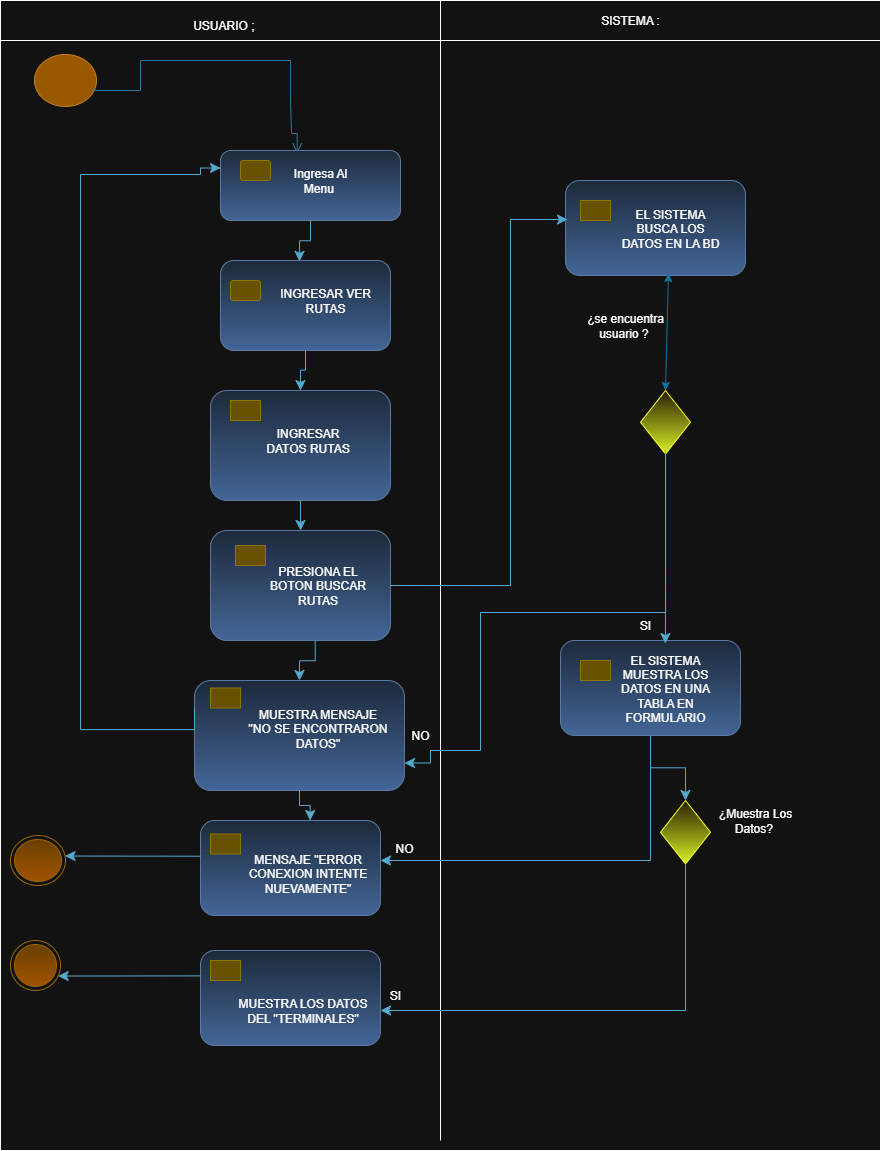

The diagram above was exported from draw.io. Its source (the exported page's mxGraphModel, read from the mxfile embedded in the PNG):
<mxGraphModel dx="1016" dy="558" grid="1" gridSize="10" guides="1" tooltips="1" connect="1" arrows="1" fold="1" page="1" pageScale="1" pageWidth="827" pageHeight="1169" math="0" shadow="0">
  <root>
    <mxCell id="0" />
    <mxCell id="1" parent="0" />
    <mxCell id="xpsnVj5g232j3aIq4sHA-10" value="" style="rounded=0;whiteSpace=wrap;html=1;movable=0;resizable=0;rotatable=0;deletable=0;editable=0;locked=1;connectable=0;" vertex="1" parent="1">
      <mxGeometry x="10" y="20" width="880" height="1140" as="geometry" />
    </mxCell>
    <mxCell id="xpsnVj5g232j3aIq4sHA-5" value="" style="ellipse;html=1;shape=startState;fillColor=#f0a30a;strokeColor=#BD7000;fontColor=#000000;" vertex="1" parent="1">
      <mxGeometry x="40" y="60" width="70" height="60" as="geometry" />
    </mxCell>
    <mxCell id="xpsnVj5g232j3aIq4sHA-11" value="" style="edgeStyle=orthogonalEdgeStyle;html=1;verticalAlign=bottom;endArrow=open;endSize=8;strokeColor=#54A9CE;rounded=0;fillColor=#0050ef;exitX=0.896;exitY=0.634;exitDx=0;exitDy=0;exitPerimeter=0;entryX=0.426;entryY=0.039;entryDx=0;entryDy=0;entryPerimeter=0;" edge="1" parent="1" source="xpsnVj5g232j3aIq4sHA-5" target="xpsnVj5g232j3aIq4sHA-17">
      <mxGeometry relative="1" as="geometry">
        <mxPoint x="307" y="140" as="targetPoint" />
        <mxPoint x="83" y="68" as="sourcePoint" />
        <Array as="points">
          <mxPoint x="103" y="100" />
          <mxPoint x="150" y="100" />
          <mxPoint x="150" y="70" />
          <mxPoint x="300" y="70" />
          <mxPoint x="300" y="110" />
          <mxPoint x="301" y="110" />
          <mxPoint x="301" y="143" />
        </Array>
      </mxGeometry>
    </mxCell>
    <mxCell id="xpsnVj5g232j3aIq4sHA-16" value="" style="rounded=1;whiteSpace=wrap;html=1;fillColor=#dae8fc;gradientColor=#7ea6e0;strokeColor=#6c8ebf;" vertex="1" parent="1">
      <mxGeometry x="230" y="270" width="170" height="90" as="geometry" />
    </mxCell>
    <mxCell id="xpsnVj5g232j3aIq4sHA-17" value="" style="rounded=1;whiteSpace=wrap;html=1;fillColor=#dae8fc;gradientColor=#7ea6e0;strokeColor=#6c8ebf;" vertex="1" parent="1">
      <mxGeometry x="230" y="160" width="180" height="70" as="geometry" />
    </mxCell>
    <mxCell id="xpsnVj5g232j3aIq4sHA-18" value="" style="rounded=1;whiteSpace=wrap;html=1;fillColor=#e3c800;strokeColor=#B09500;fontColor=#000000;" vertex="1" parent="1">
      <mxGeometry x="250" y="170" width="30" height="20" as="geometry" />
    </mxCell>
    <mxCell id="xpsnVj5g232j3aIq4sHA-20" value="" style="rounded=0;whiteSpace=wrap;html=1;movable=0;resizable=0;rotatable=0;deletable=0;editable=0;locked=1;connectable=0;" vertex="1" parent="1">
      <mxGeometry x="10" y="10" width="880" height="40" as="geometry" />
    </mxCell>
    <mxCell id="xpsnVj5g232j3aIq4sHA-23" value="" style="endArrow=none;html=1;rounded=0;movable=0;resizable=0;rotatable=0;deletable=0;editable=0;locked=1;connectable=0;" edge="1" parent="1">
      <mxGeometry width="50" height="50" relative="1" as="geometry">
        <mxPoint x="450" y="1150" as="sourcePoint" />
        <mxPoint x="450" y="10" as="targetPoint" />
      </mxGeometry>
    </mxCell>
    <mxCell id="xpsnVj5g232j3aIq4sHA-34" value="" style="rounded=1;whiteSpace=wrap;html=1;fillColor=#e3c800;strokeColor=#B09500;fontColor=#000000;" vertex="1" parent="1">
      <mxGeometry x="240" y="290" width="30" height="20" as="geometry" />
    </mxCell>
    <mxCell id="xpsnVj5g232j3aIq4sHA-39" value="USUARIO ;&amp;nbsp;" style="text;html=1;align=center;verticalAlign=middle;whiteSpace=wrap;rounded=0;" vertex="1" parent="1">
      <mxGeometry x="140" y="20" width="190" height="30" as="geometry" />
    </mxCell>
    <mxCell id="xpsnVj5g232j3aIq4sHA-40" value="SISTEMA :" style="text;html=1;align=center;verticalAlign=middle;whiteSpace=wrap;rounded=0;" vertex="1" parent="1">
      <mxGeometry x="590" y="15" width="100" height="30" as="geometry" />
    </mxCell>
    <mxCell id="xpsnVj5g232j3aIq4sHA-42" value="" style="edgeStyle=elbowEdgeStyle;elbow=vertical;endArrow=classic;html=1;curved=0;rounded=0;endSize=8;startSize=8;exitX=0.5;exitY=1;exitDx=0;exitDy=0;entryX=0.465;entryY=0.01;entryDx=0;entryDy=0;entryPerimeter=0;fillColor=#b1ddf0;strokeColor=#10739e;" edge="1" parent="1" source="xpsnVj5g232j3aIq4sHA-17" target="xpsnVj5g232j3aIq4sHA-16">
      <mxGeometry width="50" height="50" relative="1" as="geometry">
        <mxPoint x="430" y="380" as="sourcePoint" />
        <mxPoint x="480" y="330" as="targetPoint" />
      </mxGeometry>
    </mxCell>
    <mxCell id="xpsnVj5g232j3aIq4sHA-55" value="" style="rounded=1;whiteSpace=wrap;html=1;fillColor=#dae8fc;gradientColor=#7ea6e0;strokeColor=#6c8ebf;" vertex="1" parent="1">
      <mxGeometry x="220" y="540" width="180" height="110" as="geometry" />
    </mxCell>
    <mxCell id="xpsnVj5g232j3aIq4sHA-56" value="" style="rounded=1;whiteSpace=wrap;html=1;fillColor=#e3c800;strokeColor=#B09500;fontColor=#000000;arcSize=0;" vertex="1" parent="1">
      <mxGeometry x="245" y="555" width="30" height="20" as="geometry" />
    </mxCell>
    <mxCell id="xpsnVj5g232j3aIq4sHA-58" value="" style="rounded=1;whiteSpace=wrap;html=1;fillColor=#dae8fc;gradientColor=#7ea6e0;strokeColor=#6c8ebf;" vertex="1" parent="1">
      <mxGeometry x="220" y="400" width="180" height="110" as="geometry" />
    </mxCell>
    <mxCell id="xpsnVj5g232j3aIq4sHA-59" value="" style="rounded=1;whiteSpace=wrap;html=1;fillColor=#e3c800;strokeColor=#B09500;fontColor=#000000;arcSize=0;" vertex="1" parent="1">
      <mxGeometry x="240" y="410" width="30" height="20" as="geometry" />
    </mxCell>
    <mxCell id="xpsnVj5g232j3aIq4sHA-60" value="" style="edgeStyle=elbowEdgeStyle;elbow=vertical;endArrow=classic;html=1;curved=0;rounded=0;endSize=8;startSize=8;exitX=0.5;exitY=1;exitDx=0;exitDy=0;entryX=0.5;entryY=0;entryDx=0;entryDy=0;fillColor=#b1ddf0;strokeColor=#10739e;" edge="1" parent="1" source="xpsnVj5g232j3aIq4sHA-16" target="xpsnVj5g232j3aIq4sHA-58">
      <mxGeometry width="50" height="50" relative="1" as="geometry">
        <mxPoint x="380" y="320" as="sourcePoint" />
        <mxPoint x="394" y="361" as="targetPoint" />
      </mxGeometry>
    </mxCell>
    <mxCell id="xpsnVj5g232j3aIq4sHA-61" value="" style="edgeStyle=elbowEdgeStyle;elbow=vertical;endArrow=classic;html=1;curved=0;rounded=0;endSize=8;startSize=8;exitX=0.5;exitY=1;exitDx=0;exitDy=0;fillColor=#b1ddf0;strokeColor=#10739e;" edge="1" parent="1" source="xpsnVj5g232j3aIq4sHA-58" target="xpsnVj5g232j3aIq4sHA-55">
      <mxGeometry width="50" height="50" relative="1" as="geometry">
        <mxPoint x="325" y="390" as="sourcePoint" />
        <mxPoint x="320" y="430" as="targetPoint" />
      </mxGeometry>
    </mxCell>
    <mxCell id="xpsnVj5g232j3aIq4sHA-62" value="" style="rounded=1;whiteSpace=wrap;html=1;fillColor=#dae8fc;gradientColor=#7ea6e0;strokeColor=#6c8ebf;" vertex="1" parent="1">
      <mxGeometry x="204" y="690" width="210" height="110" as="geometry" />
    </mxCell>
    <mxCell id="xpsnVj5g232j3aIq4sHA-63" value="" style="rounded=1;whiteSpace=wrap;html=1;fillColor=#e3c800;strokeColor=#B09500;fontColor=#000000;arcSize=0;" vertex="1" parent="1">
      <mxGeometry x="220" y="697.5" width="30" height="20" as="geometry" />
    </mxCell>
    <mxCell id="xpsnVj5g232j3aIq4sHA-65" value="" style="edgeStyle=elbowEdgeStyle;elbow=vertical;endArrow=classic;html=1;curved=0;rounded=0;endSize=8;startSize=8;exitX=0.5;exitY=1;exitDx=0;exitDy=0;fillColor=#b1ddf0;strokeColor=#10739e;entryX=0.5;entryY=0;entryDx=0;entryDy=0;" edge="1" parent="1" target="xpsnVj5g232j3aIq4sHA-62">
      <mxGeometry width="50" height="50" relative="1" as="geometry">
        <mxPoint x="324.73" y="650" as="sourcePoint" />
        <mxPoint x="324.73" y="680" as="targetPoint" />
      </mxGeometry>
    </mxCell>
    <mxCell id="xpsnVj5g232j3aIq4sHA-67" value="" style="edgeStyle=orthogonalEdgeStyle;elbow=vertical;endArrow=classic;html=1;rounded=0;endSize=8;startSize=8;fillColor=#b1ddf0;strokeColor=#10739e;entryX=0;entryY=0.25;entryDx=0;entryDy=0;exitX=0;exitY=0.25;exitDx=0;exitDy=0;" edge="1" parent="1" source="xpsnVj5g232j3aIq4sHA-62" target="xpsnVj5g232j3aIq4sHA-17">
      <mxGeometry width="50" height="50" relative="1" as="geometry">
        <mxPoint x="220" y="739" as="sourcePoint" />
        <mxPoint x="209.92000000000002" y="171.25" as="targetPoint" />
        <Array as="points">
          <mxPoint x="204" y="739" />
          <mxPoint x="90" y="739" />
          <mxPoint x="90" y="184" />
          <mxPoint x="210" y="184" />
          <mxPoint x="210" y="178" />
        </Array>
      </mxGeometry>
    </mxCell>
    <mxCell id="xpsnVj5g232j3aIq4sHA-69" value="" style="ellipse;html=1;shape=endState;fillColor=#ffcd28;strokeColor=#d79b00;gradientColor=#ffa500;" vertex="1" parent="1">
      <mxGeometry x="20" y="845" width="55" height="50" as="geometry" />
    </mxCell>
    <mxCell id="xpsnVj5g232j3aIq4sHA-71" value="" style="ellipse;html=1;shape=endState;fillColor=#ffcd28;strokeColor=#d79b00;gradientColor=#ffa500;" vertex="1" parent="1">
      <mxGeometry x="20" y="950" width="50" height="50" as="geometry" />
    </mxCell>
    <mxCell id="xpsnVj5g232j3aIq4sHA-72" value="" style="rounded=1;whiteSpace=wrap;html=1;fillColor=#dae8fc;gradientColor=#7ea6e0;strokeColor=#6c8ebf;" vertex="1" parent="1">
      <mxGeometry x="210" y="830" width="180" height="95" as="geometry" />
    </mxCell>
    <mxCell id="xpsnVj5g232j3aIq4sHA-73" value="" style="rounded=1;whiteSpace=wrap;html=1;fillColor=#e3c800;strokeColor=#B09500;fontColor=#000000;arcSize=0;" vertex="1" parent="1">
      <mxGeometry x="220" y="843.5" width="30" height="20" as="geometry" />
    </mxCell>
    <mxCell id="xpsnVj5g232j3aIq4sHA-80" value="" style="rounded=1;whiteSpace=wrap;html=1;fillColor=#dae8fc;gradientColor=#7ea6e0;strokeColor=#6c8ebf;" vertex="1" parent="1">
      <mxGeometry x="210" y="960" width="180" height="95" as="geometry" />
    </mxCell>
    <mxCell id="xpsnVj5g232j3aIq4sHA-81" value="" style="rounded=1;whiteSpace=wrap;html=1;fillColor=#e3c800;strokeColor=#B09500;fontColor=#000000;arcSize=0;" vertex="1" parent="1">
      <mxGeometry x="220" y="970" width="30" height="20" as="geometry" />
    </mxCell>
    <mxCell id="xpsnVj5g232j3aIq4sHA-84" value="" style="edgeStyle=elbowEdgeStyle;elbow=vertical;endArrow=classic;html=1;curved=0;rounded=0;endSize=8;startSize=8;exitX=0.5;exitY=1;exitDx=0;exitDy=0;fillColor=#b1ddf0;strokeColor=#10739e;entryX=0.609;entryY=0;entryDx=0;entryDy=0;entryPerimeter=0;" edge="1" parent="1" source="xpsnVj5g232j3aIq4sHA-62" target="xpsnVj5g232j3aIq4sHA-72">
      <mxGeometry width="50" height="50" relative="1" as="geometry">
        <mxPoint x="500" y="780" as="sourcePoint" />
        <mxPoint x="500.27" y="820" as="targetPoint" />
      </mxGeometry>
    </mxCell>
    <mxCell id="xpsnVj5g232j3aIq4sHA-85" value="" style="rounded=1;whiteSpace=wrap;html=1;fillColor=#dae8fc;gradientColor=#7ea6e0;strokeColor=#6c8ebf;" vertex="1" parent="1">
      <mxGeometry x="570" y="650" width="180" height="95" as="geometry" />
    </mxCell>
    <mxCell id="xpsnVj5g232j3aIq4sHA-86" value="" style="rounded=1;whiteSpace=wrap;html=1;fillColor=#e3c800;strokeColor=#B09500;fontColor=#000000;arcSize=0;" vertex="1" parent="1">
      <mxGeometry x="590" y="670" width="30" height="20" as="geometry" />
    </mxCell>
    <mxCell id="xpsnVj5g232j3aIq4sHA-89" value="" style="rounded=1;whiteSpace=wrap;html=1;fillColor=#dae8fc;gradientColor=#7ea6e0;strokeColor=#6c8ebf;" vertex="1" parent="1">
      <mxGeometry x="575" y="190" width="180" height="95" as="geometry" />
    </mxCell>
    <mxCell id="xpsnVj5g232j3aIq4sHA-90" value="" style="rounded=1;whiteSpace=wrap;html=1;fillColor=#e3c800;strokeColor=#B09500;fontColor=#000000;arcSize=0;" vertex="1" parent="1">
      <mxGeometry x="590" y="210" width="30" height="20" as="geometry" />
    </mxCell>
    <mxCell id="xpsnVj5g232j3aIq4sHA-91" value="" style="rhombus;whiteSpace=wrap;html=1;fillColor=#fff2cc;strokeColor=light-dark(#D6B656,#FFFF33);gradientColor=light-dark(#FFD966,#D6F227);" vertex="1" parent="1">
      <mxGeometry x="670" y="810" width="50" height="63.5" as="geometry" />
    </mxCell>
    <mxCell id="xpsnVj5g232j3aIq4sHA-95" value="" style="rhombus;whiteSpace=wrap;html=1;fillColor=#fff2cc;strokeColor=light-dark(#D6B656,#FFFF33);gradientColor=light-dark(#FFD966,#D6F227);" vertex="1" parent="1">
      <mxGeometry x="650" y="400" width="50" height="63.5" as="geometry" />
    </mxCell>
    <mxCell id="xpsnVj5g232j3aIq4sHA-98" value="" style="edgeStyle=elbowEdgeStyle;elbow=vertical;endArrow=classic;html=1;curved=0;rounded=0;endSize=8;startSize=8;exitX=0;exitY=0.376;exitDx=0;exitDy=0;fillColor=#b1ddf0;strokeColor=#10739e;exitPerimeter=0;" edge="1" parent="1" source="xpsnVj5g232j3aIq4sHA-72" target="xpsnVj5g232j3aIq4sHA-69">
      <mxGeometry width="50" height="50" relative="1" as="geometry">
        <mxPoint x="160" y="865" as="sourcePoint" />
        <mxPoint x="160.26999999999998" y="905" as="targetPoint" />
      </mxGeometry>
    </mxCell>
    <mxCell id="xpsnVj5g232j3aIq4sHA-99" value="" style="edgeStyle=elbowEdgeStyle;elbow=vertical;endArrow=classic;html=1;curved=0;rounded=0;endSize=8;startSize=8;exitX=0;exitY=0.376;exitDx=0;exitDy=0;fillColor=#b1ddf0;strokeColor=#10739e;exitPerimeter=0;" edge="1" parent="1" target="xpsnVj5g232j3aIq4sHA-71">
      <mxGeometry width="50" height="50" relative="1" as="geometry">
        <mxPoint x="210" y="985.38" as="sourcePoint" />
        <mxPoint x="60" y="984.38" as="targetPoint" />
      </mxGeometry>
    </mxCell>
    <mxCell id="xpsnVj5g232j3aIq4sHA-100" value="" style="edgeStyle=elbowEdgeStyle;elbow=vertical;endArrow=classic;html=1;curved=0;rounded=0;endSize=8;startSize=8;fillColor=#b1ddf0;strokeColor=#10739e;entryX=1;entryY=0.5;entryDx=0;entryDy=0;exitX=0.5;exitY=1;exitDx=0;exitDy=0;" edge="1" parent="1" source="xpsnVj5g232j3aIq4sHA-91">
      <mxGeometry width="50" height="50" relative="1" as="geometry">
        <mxPoint x="710" y="1015" as="sourcePoint" />
        <mxPoint x="390" y="1020" as="targetPoint" />
        <Array as="points">
          <mxPoint x="570" y="1020" />
        </Array>
      </mxGeometry>
    </mxCell>
    <mxCell id="xpsnVj5g232j3aIq4sHA-101" value="" style="edgeStyle=elbowEdgeStyle;elbow=vertical;endArrow=classic;html=1;curved=0;rounded=0;endSize=8;startSize=8;exitX=0.5;exitY=1;exitDx=0;exitDy=0;fillColor=#b1ddf0;strokeColor=#10739e;entryX=0.5;entryY=0;entryDx=0;entryDy=0;" edge="1" parent="1" source="xpsnVj5g232j3aIq4sHA-85" target="xpsnVj5g232j3aIq4sHA-91">
      <mxGeometry width="50" height="50" relative="1" as="geometry">
        <mxPoint x="659.64" y="750" as="sourcePoint" />
        <mxPoint x="659.91" y="790" as="targetPoint" />
      </mxGeometry>
    </mxCell>
    <mxCell id="xpsnVj5g232j3aIq4sHA-102" value="" style="edgeStyle=elbowEdgeStyle;elbow=vertical;endArrow=classic;html=1;curved=0;rounded=0;endSize=8;startSize=8;fillColor=#b1ddf0;strokeColor=#10739e;" edge="1" parent="1" target="xpsnVj5g232j3aIq4sHA-72">
      <mxGeometry width="50" height="50" relative="1" as="geometry">
        <mxPoint x="660" y="750" as="sourcePoint" />
        <mxPoint x="620" y="830" as="targetPoint" />
        <Array as="points">
          <mxPoint x="510" y="870" />
        </Array>
      </mxGeometry>
    </mxCell>
    <mxCell id="xpsnVj5g232j3aIq4sHA-103" value="" style="edgeStyle=orthogonalEdgeStyle;elbow=vertical;endArrow=classic;html=1;rounded=0;endSize=8;startSize=8;entryX=0.011;entryY=0.411;entryDx=0;entryDy=0;fillColor=#b1ddf0;strokeColor=#10739E;exitX=1;exitY=0.5;exitDx=0;exitDy=0;entryPerimeter=0;" edge="1" parent="1" source="xpsnVj5g232j3aIq4sHA-55" target="xpsnVj5g232j3aIq4sHA-89">
      <mxGeometry width="50" height="50" relative="1" as="geometry">
        <mxPoint x="490" y="530" as="sourcePoint" />
        <mxPoint x="510" y="391" as="targetPoint" />
        <Array as="points">
          <mxPoint x="520" y="595" />
          <mxPoint x="520" y="229" />
        </Array>
      </mxGeometry>
    </mxCell>
    <mxCell id="xpsnVj5g232j3aIq4sHA-106" value="" style="endArrow=classic;startArrow=classic;html=1;rounded=0;exitX=0.5;exitY=0;exitDx=0;exitDy=0;fillColor=#dae8fc;gradientColor=#7ea6e0;strokeColor=light-dark(#6C8EBF,#10739E);entryX=0.572;entryY=0.979;entryDx=0;entryDy=0;entryPerimeter=0;" edge="1" parent="1" source="xpsnVj5g232j3aIq4sHA-95" target="xpsnVj5g232j3aIq4sHA-89">
      <mxGeometry width="50" height="50" relative="1" as="geometry">
        <mxPoint x="650" y="390" as="sourcePoint" />
        <mxPoint x="660" y="290" as="targetPoint" />
      </mxGeometry>
    </mxCell>
    <mxCell id="xpsnVj5g232j3aIq4sHA-107" value="" style="edgeStyle=orthogonalEdgeStyle;elbow=vertical;endArrow=classic;html=1;rounded=0;endSize=8;startSize=8;exitX=0.5;exitY=1;exitDx=0;exitDy=0;fillColor=#b1ddf0;strokeColor=#10739e;entryX=1;entryY=0.75;entryDx=0;entryDy=0;" edge="1" parent="1" source="xpsnVj5g232j3aIq4sHA-95" target="xpsnVj5g232j3aIq4sHA-62">
      <mxGeometry width="50" height="50" relative="1" as="geometry">
        <mxPoint x="697.52" y="463.5" as="sourcePoint" />
        <mxPoint x="470" y="780" as="targetPoint" />
        <Array as="points">
          <mxPoint x="675" y="622" />
          <mxPoint x="490" y="622" />
          <mxPoint x="490" y="760" />
          <mxPoint x="440" y="760" />
          <mxPoint x="440" y="773" />
        </Array>
      </mxGeometry>
    </mxCell>
    <mxCell id="xpsnVj5g232j3aIq4sHA-108" value="" style="edgeStyle=elbowEdgeStyle;elbow=vertical;endArrow=classic;html=1;curved=0;rounded=0;endSize=8;startSize=8;exitX=0.501;exitY=0.932;exitDx=0;exitDy=0;fillColor=#b1ddf0;strokeColor=#10739e;exitPerimeter=0;entryX=0.583;entryY=0.032;entryDx=0;entryDy=0;entryPerimeter=0;" edge="1" parent="1" source="xpsnVj5g232j3aIq4sHA-95" target="xpsnVj5g232j3aIq4sHA-85">
      <mxGeometry width="50" height="50" relative="1" as="geometry">
        <mxPoint x="620" y="500" as="sourcePoint" />
        <mxPoint x="620" y="530" as="targetPoint" />
      </mxGeometry>
    </mxCell>
    <mxCell id="xpsnVj5g232j3aIq4sHA-109" value="Ingresa Al Menu&amp;nbsp;" style="text;html=1;align=center;verticalAlign=middle;whiteSpace=wrap;rounded=0;" vertex="1" parent="1">
      <mxGeometry x="290" y="170" width="80" height="40" as="geometry" />
    </mxCell>
    <mxCell id="xpsnVj5g232j3aIq4sHA-110" value="INGRESAR VER RUTAS" style="text;html=1;align=center;verticalAlign=middle;whiteSpace=wrap;rounded=0;" vertex="1" parent="1">
      <mxGeometry x="275" y="290" width="120" height="40" as="geometry" />
    </mxCell>
    <mxCell id="xpsnVj5g232j3aIq4sHA-112" value="¿se encuentra usuario ?&amp;nbsp;" style="text;html=1;align=center;verticalAlign=middle;whiteSpace=wrap;rounded=0;" vertex="1" parent="1">
      <mxGeometry x="590" y="320" width="90" height="30" as="geometry" />
    </mxCell>
    <mxCell id="xpsnVj5g232j3aIq4sHA-113" value="SI" style="text;html=1;align=center;verticalAlign=middle;whiteSpace=wrap;rounded=0;" vertex="1" parent="1">
      <mxGeometry x="610" y="620" width="90" height="30" as="geometry" />
    </mxCell>
    <mxCell id="xpsnVj5g232j3aIq4sHA-114" value="¿Muestra Los Datos?&amp;nbsp;" style="text;html=1;align=center;verticalAlign=middle;whiteSpace=wrap;rounded=0;" vertex="1" parent="1">
      <mxGeometry x="720" y="815" width="90" height="30" as="geometry" />
    </mxCell>
    <mxCell id="xpsnVj5g232j3aIq4sHA-115" value="SI" style="text;html=1;align=center;verticalAlign=middle;whiteSpace=wrap;rounded=0;" vertex="1" parent="1">
      <mxGeometry x="360" y="990" width="90" height="30" as="geometry" />
    </mxCell>
    <mxCell id="xpsnVj5g232j3aIq4sHA-116" value="NO" style="text;html=1;align=center;verticalAlign=middle;whiteSpace=wrap;rounded=0;" vertex="1" parent="1">
      <mxGeometry x="369" y="843.5" width="90" height="30" as="geometry" />
    </mxCell>
    <mxCell id="xpsnVj5g232j3aIq4sHA-117" value="NO" style="text;html=1;align=center;verticalAlign=middle;whiteSpace=wrap;rounded=0;" vertex="1" parent="1">
      <mxGeometry x="390" y="730" width="80" height="30" as="geometry" />
    </mxCell>
    <mxCell id="xpsnVj5g232j3aIq4sHA-118" value="EL SISTEMA BUSCA LOS DATOS EN LA BD" style="text;html=1;align=center;verticalAlign=middle;whiteSpace=wrap;rounded=0;" vertex="1" parent="1">
      <mxGeometry x="630" y="217.5" width="100" height="40" as="geometry" />
    </mxCell>
    <mxCell id="xpsnVj5g232j3aIq4sHA-119" value="EL SISTEMA MUESTRA LOS DATOS EN UNA TABLA EN FORMULARIO" style="text;html=1;align=center;verticalAlign=middle;whiteSpace=wrap;rounded=0;" vertex="1" parent="1">
      <mxGeometry x="625" y="677.5" width="100" height="40" as="geometry" />
    </mxCell>
    <mxCell id="xpsnVj5g232j3aIq4sHA-120" value="INGRESAR DATOS RUTAS" style="text;html=1;align=center;verticalAlign=middle;whiteSpace=wrap;rounded=0;" vertex="1" parent="1">
      <mxGeometry x="265" y="430" width="105" height="40" as="geometry" />
    </mxCell>
    <mxCell id="xpsnVj5g232j3aIq4sHA-121" value="PRESIONA EL BOTON BUSCAR RUTAS" style="text;html=1;align=center;verticalAlign=middle;whiteSpace=wrap;rounded=0;" vertex="1" parent="1">
      <mxGeometry x="275" y="575" width="105" height="40" as="geometry" />
    </mxCell>
    <mxCell id="xpsnVj5g232j3aIq4sHA-122" value="MUESTRA MENSAJE &quot;NO SE ENCONTRARON DATOS&quot;" style="text;html=1;align=center;verticalAlign=middle;whiteSpace=wrap;rounded=0;" vertex="1" parent="1">
      <mxGeometry x="255" y="717.5" width="145" height="40" as="geometry" />
    </mxCell>
    <mxCell id="xpsnVj5g232j3aIq4sHA-123" value="MENSAJE &quot;ERROR CONEXION INTENTE NUEVAMENTE&quot;" style="text;html=1;align=center;verticalAlign=middle;whiteSpace=wrap;rounded=0;" vertex="1" parent="1">
      <mxGeometry x="245" y="863.5" width="145" height="40" as="geometry" />
    </mxCell>
    <mxCell id="xpsnVj5g232j3aIq4sHA-125" value="MUESTRA LOS DATOS DEL &quot;TERMINALES&quot;" style="text;html=1;align=center;verticalAlign=middle;whiteSpace=wrap;rounded=0;" vertex="1" parent="1">
      <mxGeometry x="240" y="1000" width="145" height="40" as="geometry" />
    </mxCell>
  </root>
</mxGraphModel>